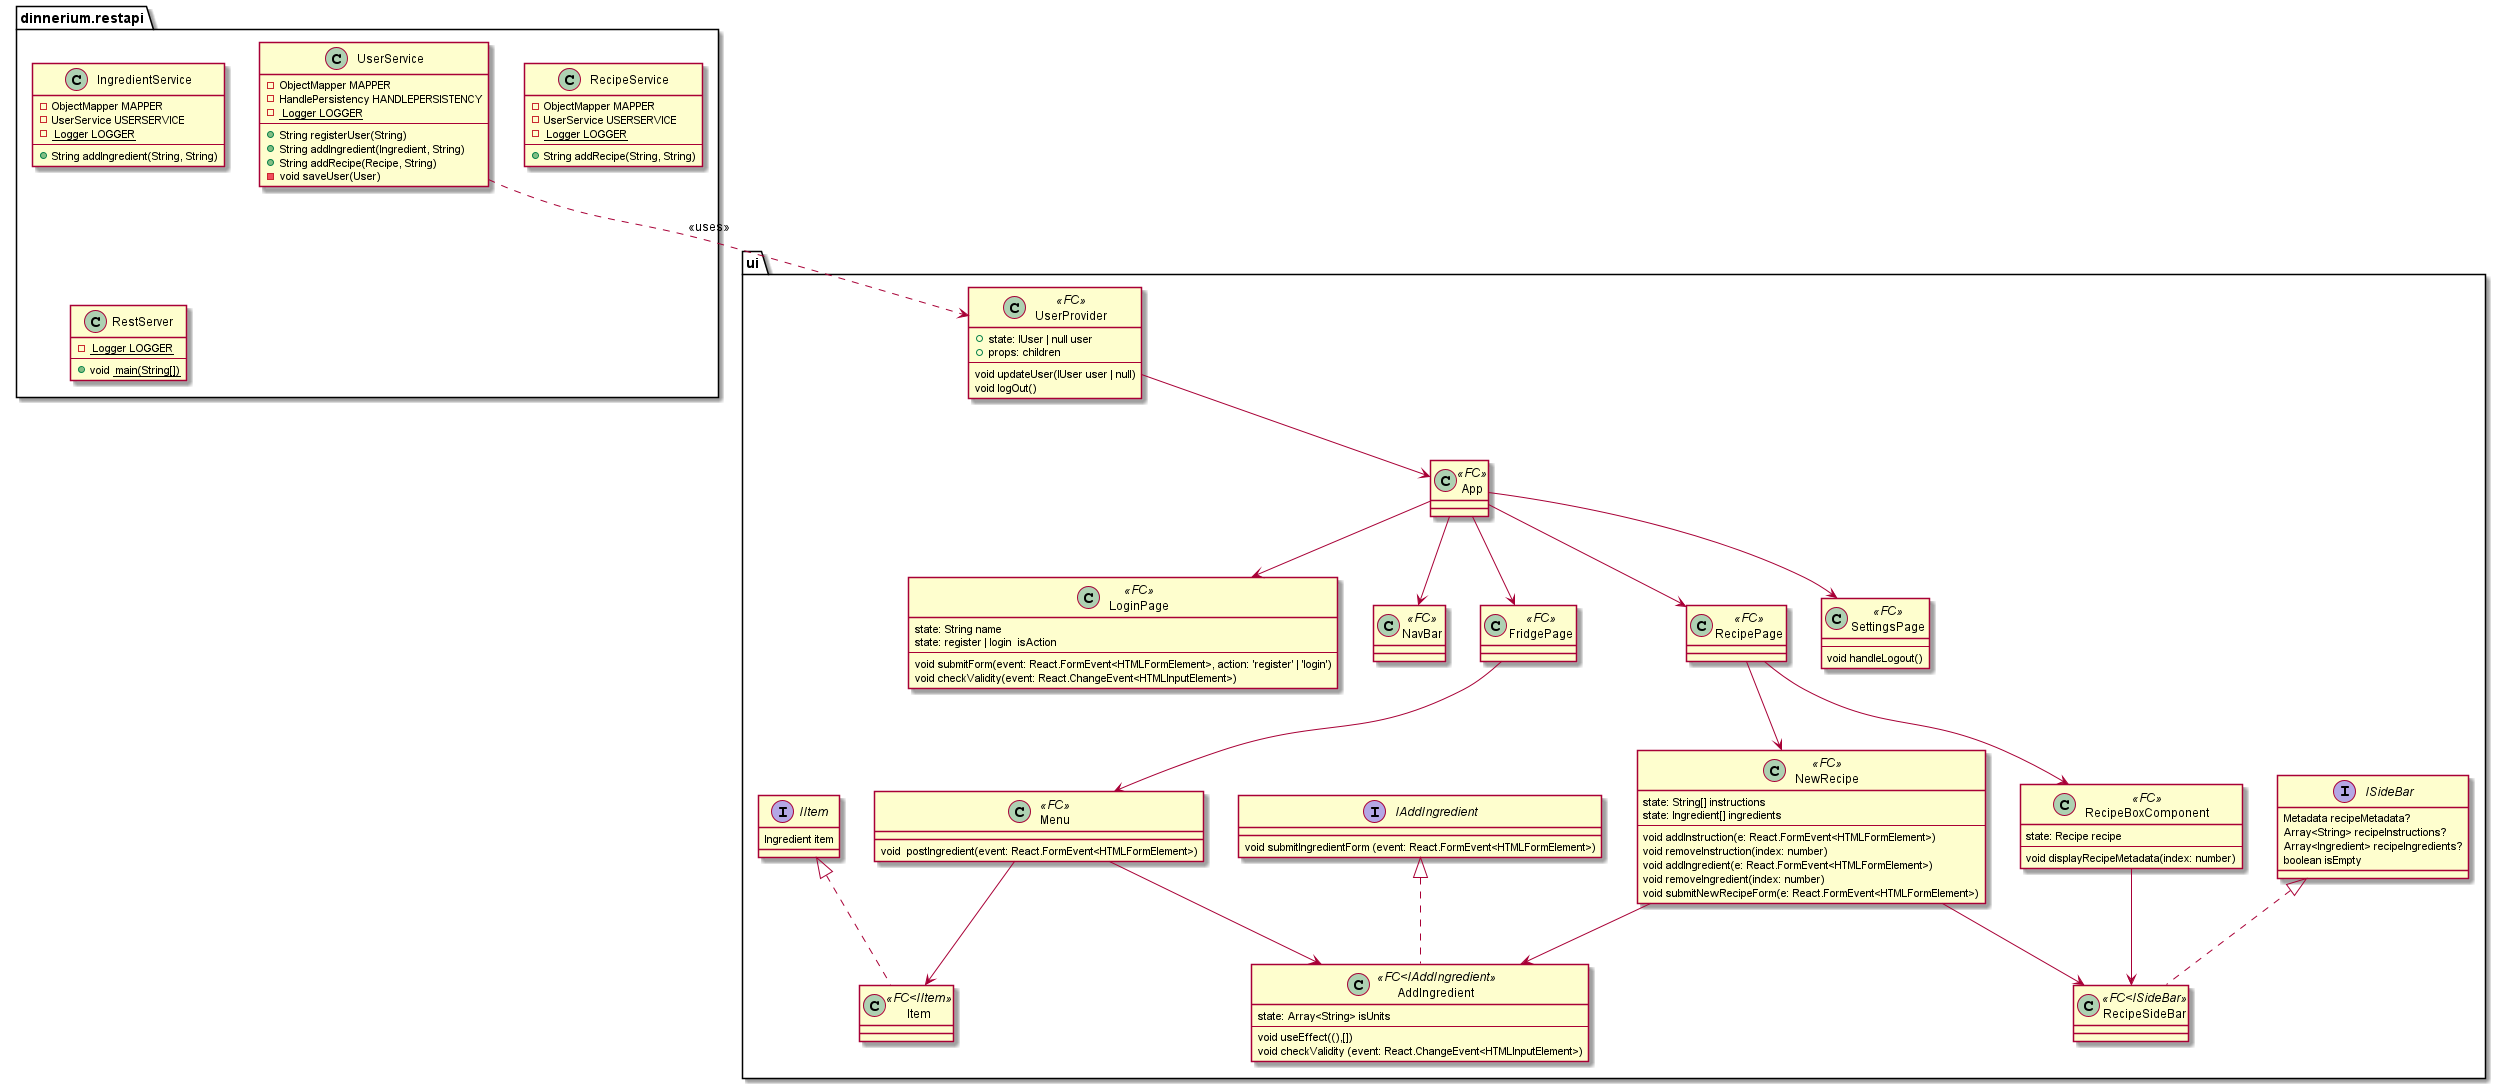

The diagram above was rendered by PlantUML. Its source (embedded in the PNG):
@startuml class_diagram_ui



package dinnerium.restapi{
    class IngredientService {
        - ObjectMapper MAPPER
        - UserService USERSERVICE
        - <u> Logger LOGGER
        --
        + String addIngredient(String, String)
    }

    class RecipeService {
        - ObjectMapper MAPPER
        - UserService USERSERVICE
        - <u> Logger LOGGER
        --
        + String addRecipe(String, String)
    }

    class UserService {
        - ObjectMapper MAPPER
        - HandlePersistency HANDLEPERSISTENCY
        - <u> Logger LOGGER
        --
        + String registerUser(String)
        + String addIngredient(Ingredient, String)
        + String addRecipe(Recipe, String)
        - void saveUser(User)
    }

    class RestServer {
        - <u> Logger LOGGER
        --
        + void <u> main(String[])
    }
}

package ui {
class UserProvider<<FC>>{
    + state: IUser | null user
    + props: children
    --
    void updateUser(IUser user | null)
    void logOut()
}
class App<<FC>>{    
}
class LoginPage<<FC>>{  
    state: String name
    state: register | login  isAction 
    --
    void submitForm(event: React.FormEvent<HTMLFormElement>, action: 'register' | 'login')
    void checkValidity(event: React.ChangeEvent<HTMLInputElement>)
}
class NavBar<<FC>>{}

class FridgePage<<FC>>{
} 
class Menu<<FC>>{
    void  postIngredient(event: React.FormEvent<HTMLFormElement>)
}
interface IItem{
    Ingredient item
}
class Item<<FC<IItem>>> implements IItem{}
interface IAddIngredient{
    void submitIngredientForm (event: React.FormEvent<HTMLFormElement>)
}
class AddIngredient<<FC<IAddIngredient>> implements IAddIngredient{
    state: Array<String> isUnits
    --
    void useEffect((),[])
    void checkValidity (event: React.ChangeEvent<HTMLInputElement>)
}
class RecipePage<<FC>>{}

class RecipeBoxComponent<<FC>>{
    state: Recipe recipe
    --
    void displayRecipeMetadata(index: number)
}
class NewRecipe<<FC>>{
    state: String[] instructions
    state: Ingredient[] ingredients
    --
    void addInstruction(e: React.FormEvent<HTMLFormElement>)
    void removeInstruction(index: number)
    void addIngredient(e: React.FormEvent<HTMLFormElement>)
    void removeIngredient(index: number)
    void submitNewRecipeForm(e: React.FormEvent<HTMLFormElement>)
}
interface ISideBar{
    Metadata recipeMetadata?
    Array<String> recipeInstructions?
    Array<Ingredient> recipeIngredients?
    boolean isEmpty

}
class RecipeSideBar<<FC<ISideBar>>> implements ISideBar{}

class SettingsPage<<FC>>{
    --
    void handleLogout()
}

}
UserProvider --> App
App --> LoginPage
App --> NavBar
App --> RecipePage
RecipePage --> RecipeBoxComponent
RecipePage --> NewRecipe
NewRecipe --> RecipeSideBar
RecipeBoxComponent --> RecipeSideBar
NewRecipe --> AddIngredient
App --> FridgePage
FridgePage --> Menu
Menu --> AddIngredient
Menu --> Item
App -->  SettingsPage
UserService ..> UserProvider: <<uses>>
@enduml